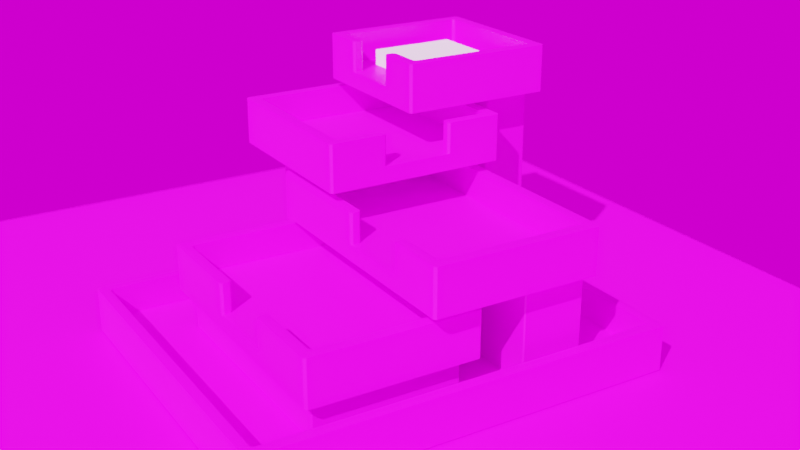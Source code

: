 # Source: 253.blend  (saved by Blender 2.91.10; exported with 4.5.12 LTS)
import bpy
from mathutils import Matrix  # noqa: F401  (used for matrix-valued properties, if any)

bpy.ops.wm.read_factory_settings(use_empty=True)
scene = bpy.context.scene
scene.name = 'Scene'

# ---- collections
col_collection = bpy.data.collections.new('Collection'); scene.collection.children.link(col_collection)

# ---- images (referenced by path relative to the original .blend; pixels are not part of the script)
import os
ASSET_DIR = os.environ.get("B2B_ASSET_DIR", "")  # directory of the original .blend (textures are referenced by path, not embedded)
HERE = os.path.dirname(os.path.abspath(__file__))  # packed textures are extracted next to this script under _unpacked/

def load_image(name, relpath, width, height, colorspace="sRGB"):
    """Load a texture the original file referenced (path relative to the .blend, or extracted next to this script)."""
    p = next((c for c in (os.path.join(HERE, relpath), os.path.join(ASSET_DIR, relpath)) if relpath and os.path.exists(c)), "")
    if p:
        img = bpy.data.images.load(p, check_existing=True)
        img.name = name
    else:  # same state as the original file: an image datablock whose file is absent (Cycles renders it pink)
        img = bpy.data.images.new(name, width, height)
        img.source = "FILE"
        img.filepath = "//" + (relpath or name)
    img.colorspace_settings.name = colorspace
    return img
img_c0oncrete_jpg = load_image('c0oncrete.jpg', 'texture/c0oncrete.jpg', 1024, 1024, 'sRGB')
img_woodplanks028_col_var1_2k_jpg = load_image('WoodPlanks028_COL_VAR1_2K.jpg', 'WoodPlanks028_COL_VAR1_2K.jpg', 1024, 1024, 'sRGB')
img_newport_loft_ref_png = load_image('Newport_Loft_Ref.png', 'background/Newport_Loft_Ref.png', 1024, 1024, 'sRGB')

# ---- materials (node trees are filled in below, after node groups)
mat_material_002 = bpy.data.materials.new('Material.002')
mat_material_001 = bpy.data.materials.new('Material.001')
mat_material_003 = bpy.data.materials.new('Material.003')

# ---- material node trees
mat_material_002.use_nodes = True; mat_material_002.node_tree.nodes.clear()
_N = mat_material_002.node_tree.nodes; _L = mat_material_002.node_tree.links
n0 = _N.new('ShaderNodeOutputMaterial'); n0.name = 'Material Output'; n0.location = (58, 289)
n1 = _N.new('ShaderNodeBsdfPrincipled'); n1.name = 'Principled BSDF'; n1.location = (-232, 289)
n1.distribution = 'GGX'
n1.subsurface_method = 'BURLEY'
n1.inputs[3].default_value = 1.45
n1.inputs[27].default_value = (0.0, 0.0, 0.0, 1.0)
n1.inputs[28].default_value = 1.0
n2 = _N.new('ShaderNodeBump'); n2.name = 'Bump'; n2.location = (-660, 161)
n2.inputs[0].default_value = 0.5
n2.inputs[1].default_value = 1.0
n2.inputs[2].default_value = 1.0
n3 = _N.new('ShaderNodeTexImage'); n3.name = 'Image Texture'; n3.location = (-1038, 227)
n3.image = img_c0oncrete_jpg
_L.new(n1.outputs[0], n0.inputs[0])
_L.new(n3.outputs[0], n1.inputs[0])
_L.new(n2.outputs[0], n1.inputs[5])
_L.new(n3.outputs[0], n2.inputs[3])
n0.is_active_output = True
mat_material_001.use_nodes = True; mat_material_001.node_tree.nodes.clear()
_N = mat_material_001.node_tree.nodes; _L = mat_material_001.node_tree.links
n0 = _N.new('ShaderNodeOutputMaterial'); n0.name = 'Material Output'; n0.location = (-19, 385)
n1 = _N.new('ShaderNodeBump'); n1.name = 'Bump'; n1.location = (-564, 256)
n1.invert = True
n1.inputs[0].default_value = 0.6933
n1.inputs[1].default_value = 1.0
n1.inputs[2].default_value = 1.0
n2 = _N.new('ShaderNodeTexImage'); n2.name = 'Image Texture'; n2.location = (-911, 323)
n2.image = img_woodplanks028_col_var1_2k_jpg
n3 = _N.new('ShaderNodeBsdfPrincipled'); n3.name = 'Principled BSDF'; n3.location = (-309, 385)
n3.distribution = 'GGX'
n3.subsurface_method = 'BURLEY'
n3.inputs[3].default_value = 1.45
n3.inputs[27].default_value = (0.0, 0.0, 0.0, 1.0)
n3.inputs[28].default_value = 1.0
_L.new(n3.outputs[0], n0.inputs[0])
_L.new(n2.outputs[0], n1.inputs[3])
_L.new(n1.outputs[0], n3.inputs[5])
_L.new(n2.outputs[0], n3.inputs[0])
n0.is_active_output = True
mat_material_003.use_nodes = True; mat_material_003.node_tree.nodes.clear()
_N = mat_material_003.node_tree.nodes; _L = mat_material_003.node_tree.links
n0 = _N.new('ShaderNodeOutputMaterial'); n0.name = 'Material Output'; n0.location = (300, 300)
n1 = _N.new('ShaderNodeBsdfGlass'); n1.name = 'Glass BSDF'; n1.location = (10, 300)
n1.distribution = 'BECKMANN'
n1.inputs[2].default_value = 1.33
_L.new(n1.outputs[0], n0.inputs[0])
n0.is_active_output = True

# ---- world
world_world = bpy.data.worlds.new('World'); scene.world = world_world
world_world.use_nodes = True; world_world.node_tree.nodes.clear()
_N = world_world.node_tree.nodes; _L = world_world.node_tree.links
n0 = _N.new('ShaderNodeOutputWorld'); n0.name = 'World Output'; n0.location = (300, 300)
n1 = _N.new('ShaderNodeBackground'); n1.name = 'Background'; n1.location = (10, 300)
n2 = _N.new('ShaderNodeTexEnvironment'); n2.name = 'Environment Texture'; n2.location = (-280, 275)
n2.image = img_newport_loft_ref_png
_L.new(n1.outputs[0], n0.inputs[0])
_L.new(n2.outputs[0], n1.inputs[0])
n0.is_active_output = True
world_world.color = (0.05088, 0.05088, 0.05088)
world_world.use_sun_shadow = False
world_world.sun_shadow_jitter_overblur = 0.0

# ---- cameras
cam_camera_001 = bpy.data.cameras.new('Camera.001')
cam_camera_001.lens = 53.0
cam_camera_001.display_size = 1.241
cam_camera_001.show_limits = True
cam_camera_001.dof.use_dof = True
cam_camera_001.dof.focus_distance = 9.69
cam_camera_001.dof.aperture_fstop = 0.7

# ---- lights
light_sun = bpy.data.lights.new('Sun', 'SUN')
light_sun.transmission_factor = 0.0
light_sun.energy = 7.0
light_sun.shadow_soft_size = 0.1551

# ---- meshes
me_icosphere_001 = bpy.data.meshes.new('Icosphere.001')
me_icosphere_001.from_pydata([(0.0, 0.0, -1.0), (0.7236, -0.5257, -0.4472), (-0.2764, -0.8506, -0.4472), (-0.8944, 0.0, -0.4472), (-0.2764, 0.8506, -0.4472), (0.7236, 0.5257, -0.4472), (0.2764, -0.8506, 0.4472), (-0.7236, -0.5257, 0.4472), (-0.7236, 0.5257, 0.4472), (0.2764, 0.8506, 0.4472), (0.8944, 0.0, 0.4472), (0.0, 0.0, 1.0)], [], [(0, 1, 2), (1, 0, 5), (0, 2, 3), (0, 3, 4), (0, 4, 5), (1, 5, 10), (2, 1, 6), (3, 2, 7), (4, 3, 8), (5, 4, 9), (1, 10, 6), (2, 6, 7), (3, 7, 8), (4, 8, 9), (5, 9, 10), (6, 10, 11), (7, 6, 11), (8, 7, 11), (9, 8, 11), (10, 9, 11)])
_uv = me_icosphere_001.uv_layers.new(name='UVMap')
_uv.uv.foreach_set('vector', [0.8182, 0.0, 0.7273, 0.1575, 0.9091, 0.1575, 0.7273, 0.1575, 0.6364, 0.0, 0.5455, 0.1575, 0.09091, 0.0, 0.0, 0.1575, 0.1818, 0.1575, 0.2727, 0.0, 0.1818, 0.1575, 0.3636, 0.1575, 0.4545, 0.0, 0.3636, 0.1575, 0.5455, 0.1575, 0.7273, 0.1575, 0.5455, 0.1575, 0.6364, 0.3149, 0.9091, 0.1575, 0.7273, 0.1575, 0.8182, 0.3149, 0.1818, 0.1575, 0.0, 0.1575, 0.09091, 0.3149, 0.3636, 0.1575, 0.1818, 0.1575, 0.2727, 0.3149, 0.5455, 0.1575, 0.3636, 0.1575, 0.4545, 0.3149, 0.7273, 0.1575, 0.6364, 0.3149, 0.8182, 0.3149, 0.9091, 0.1575, 0.8182, 0.3149, 1.0, 0.3149, 0.1818, 0.1575, 0.09091, 0.3149, 0.2727, 0.3149, 0.3636, 0.1575, 0.2727, 0.3149, 0.4545, 0.3149, 0.5455, 0.1575, 0.4545, 0.3149, 0.6364, 0.3149, 0.8182, 0.3149, 0.6364, 0.3149, 0.7273, 0.4724, 1.0, 0.3149, 0.8182, 0.3149, 0.9091, 0.4724, 0.2727, 0.3149, 0.09091, 0.3149, 0.1818, 0.4724, 0.4545, 0.3149, 0.2727, 0.3149, 0.3636, 0.4724, 0.6364, 0.3149, 0.4545, 0.3149, 0.5455, 0.4724])
me_icosphere_001.materials.append(mat_material_002)
me_icosphere_001.use_remesh_fix_poles = True
me_icosphere_001.use_remesh_preserve_attributes = False
me_icosphere_001.use_mirror_vertex_groups = False
me_icosphere_001.update()
me_cube_006 = bpy.data.meshes.new('Cube.006')
me_cube_006.from_pydata([(-0.9954, -0.9954, -1.067), (-0.9954, -0.9954, 1.067), (-0.9954, 0.9954, -1.067), (-0.9954, 0.9954, 1.067), (0.9954, -0.9954, -1.067), (0.9954, -0.9954, 1.067), (0.9954, 0.9954, -1.067), (0.9954, 0.9954, 1.067), (0.8532, 0.9954, -1.067), (-0.8532, 0.9954, -1.067), (-0.8532, 0.9954, 1.067), (0.8532, 0.9954, 1.067), (-0.8532, -0.9954, -1.067), (0.8532, -0.9954, -1.067), (0.8532, -0.9954, 1.067), (-0.8532, -0.9954, 1.067), (-0.9954, 0.8532, -1.067), (-0.9954, -0.8532, -1.067), (-0.9954, -0.8532, 1.067), (-0.9954, 0.8532, 1.067), (0.9954, -0.8532, -1.067), (0.9954, 0.8532, -1.067), (0.9954, 0.8532, 1.067), (0.9954, -0.8532, 1.067), (0.8532, 0.8532, 1.067), (0.8532, -0.8532, 1.067), (-0.8532, 0.8532, 1.067), (-0.8532, -0.8532, 1.067), (-0.8532, 0.8532, -1.067), (-0.8532, -0.8532, -1.067), (0.8532, 0.8532, -1.067), (0.8532, -0.8532, -1.067), (0.385, 0.9954, -1.067), (-0.385, 0.9954, -1.067), (-0.385, 0.9954, 1.067), (0.385, 0.9954, 1.067), (-0.385, -0.9954, -1.067), (0.385, -0.9954, -1.067), (0.385, -0.9954, 1.067), (-0.385, -0.9954, 1.067), (0.385, 0.8532, -1.067), (-0.385, 0.8532, -1.067), (0.385, -0.8532, -1.067), (-0.385, -0.8532, -1.067), (-0.385, 0.8532, 1.067), (0.385, 0.8532, 1.067), (-0.385, -0.8532, 1.067), (0.385, -0.8532, 1.067), (-0.9954, 0.8532, 5.067), (-0.9954, 0.9954, 5.067), (0.8532, 0.9954, 5.067), (0.9954, 0.9954, 5.067), (0.9954, -0.8532, 5.067), (0.9954, -0.9954, 5.067), (-0.8532, -0.9954, 5.067), (-0.9954, -0.9954, 5.067), (-0.8532, 0.9954, 5.067), (0.385, 0.9954, 5.067), (0.8532, -0.9954, 5.067), (-0.385, -0.9954, 5.067), (0.8532, -0.8532, 5.067), (-0.8532, -0.8532, 5.067), (-0.9954, -0.8532, 5.067), (0.9954, 0.8532, 5.067), (0.8532, 0.8532, 5.067), (-0.8532, 0.8532, 5.067), (0.385, 0.8532, 5.067), (0.385, -0.8532, 5.067), (-0.385, 0.9954, 5.067), (0.385, -0.9954, 5.067), (-0.385, 0.8532, 5.067), (-0.385, -0.8532, 5.067)], [], [(16, 19, 3, 2), (8, 11, 7, 6), (20, 23, 5, 4), (12, 15, 1, 0), (31, 20, 4, 13), (27, 26, 65, 61), (19, 18, 62, 48), (47, 38, 69, 67), (17, 29, 12, 0), (42, 31, 13, 37), (4, 5, 14, 13), (36, 39, 15, 12), (2, 3, 10, 9), (32, 35, 11, 8), (32, 8, 30, 40), (40, 30, 31, 42), (2, 9, 28, 16), (16, 28, 29, 17), (5, 23, 52, 53), (44, 26, 27, 46), (18, 1, 55, 62), (11, 35, 57, 50), (24, 25, 60, 64), (46, 27, 61, 71), (8, 6, 21, 30), (30, 21, 20, 31), (6, 7, 22, 21), (21, 22, 23, 20), (0, 1, 18, 17), (17, 18, 19, 16), (24, 45, 47, 25), (45, 44, 46, 47), (38, 14, 58, 69), (10, 3, 49, 56), (28, 41, 43, 29), (41, 40, 42, 43), (9, 33, 41, 28), (33, 32, 40, 41), (9, 10, 34, 33), (33, 34, 35, 32), (13, 14, 38, 37), (37, 38, 39, 36), (29, 43, 36, 12), (43, 42, 37, 36), (44, 45, 66, 70), (47, 46, 39, 38), (61, 62, 55, 54), (52, 60, 58, 53), (71, 61, 54, 59), (68, 56, 65, 70), (51, 50, 64, 63), (63, 64, 60, 52), (56, 49, 48, 65), (65, 48, 62, 61), (50, 57, 66, 64), (57, 68, 70, 66), (60, 67, 69, 58), (3, 19, 48, 49), (39, 46, 71, 59), (34, 10, 56, 68), (14, 5, 53, 58), (45, 24, 64, 66), (1, 15, 54, 55), (35, 34, 68, 57), (15, 39, 59, 54), (22, 7, 51, 63), (25, 47, 67, 60), (7, 11, 50, 51), (26, 44, 70, 65), (23, 22, 63, 52)])
_uv = me_cube_006.uv_layers.new(name='UVMap')
_uv.uv.foreach_set('vector', [0.4068, 2.353e-08, 0.4068, 0.2105, 0.3927, 0.2105, 0.3927, 2.353e-08, 0.1823, 0.6053, 0.1823, 0.3947, 0.1964, 0.3947, 0.1964, 0.6053, 0.6032, 1.176e-08, 0.6032, 0.2105, 0.5891, 0.2105, 0.5891, 1.176e-08, 0.3787, 0.6053, 0.3787, 0.3947, 0.3927, 0.3947, 0.3927, 0.6053, 0.1823, 0.7877, 0.1823, 0.8017, 0.1683, 0.8017, 0.1683, 0.7877, 5.879e-09, 0.6053, 0.1683, 0.6053, 0.1683, 1.0, 0.0, 1.0, 0.4068, 0.2105, 0.5751, 0.2105, 0.5751, 0.6053, 0.4068, 0.6053, 0.9538, 0.3947, 0.9678, 0.3947, 0.9678, 0.7895, 0.9538, 0.7895, 0.1823, 0.6053, 0.1823, 0.6193, 0.1683, 0.6193, 0.1683, 0.6053, 0.1823, 0.7415, 0.1823, 0.7877, 0.1683, 0.7877, 0.1683, 0.7415, 0.1964, 0.6053, 0.1964, 0.3947, 0.2104, 0.3947, 0.2104, 0.6053, 0.3325, 0.6053, 0.3325, 0.3947, 0.3787, 0.3947, 0.3787, 0.6053, 1.411e-07, 0.6053, 9.407e-08, 0.3947, 0.01403, 0.3947, 0.01403, 0.6053, 0.1362, 0.6053, 0.1362, 0.3947, 0.1823, 0.3947, 0.1823, 0.6053, 0.3647, 0.7415, 0.3647, 0.7877, 0.3507, 0.7877, 0.3507, 0.7415, 0.3507, 0.7415, 0.3507, 0.7877, 0.1823, 0.7877, 0.1823, 0.7415, 0.3647, 0.6053, 0.3647, 0.6193, 0.3507, 0.6193, 0.3507, 0.6053, 0.3507, 0.6053, 0.3507, 0.6193, 0.1823, 0.6193, 0.1823, 0.6053, 0.5891, 0.2105, 0.6032, 0.2105, 0.6032, 0.6053, 0.5891, 0.6053, 0.02037, 0.3078, 0.02037, 0.04333, 0.9849, 0.04333, 0.9849, 0.3078, 0.5751, 0.2105, 0.5891, 0.2105, 0.5891, 0.6053, 0.5751, 0.6053, 0.1823, 0.3947, 0.1362, 0.3947, 0.1362, 0.0, 0.1823, 0.0, 0.9538, 0.3947, 0.7855, 0.3947, 0.7855, 0.0, 0.9538, 0.0, 0.7294, 0.6053, 0.7756, 0.6053, 0.7756, 1.0, 0.7294, 1.0, 0.3647, 0.7877, 0.3647, 0.8017, 0.3507, 0.8017, 0.3507, 0.7877, 0.3507, 0.7877, 0.3507, 0.8017, 0.1823, 0.8017, 0.1823, 0.7877, 0.7855, 0.0, 0.7855, 0.2105, 0.7715, 0.2105, 0.7715, 0.0, 0.7715, 0.0, 0.7715, 0.2105, 0.6032, 0.2105, 0.6032, 1.176e-08, 0.5891, 0.0, 0.5891, 0.2105, 0.5751, 0.2105, 0.5751, 0.0, 0.5751, 0.0, 0.5751, 0.2105, 0.4068, 0.2105, 0.4068, 2.353e-08, 0.02037, 1.007, 0.02037, 0.7429, 0.9849, 0.7429, 0.9849, 1.007, 0.02037, 0.7429, 0.02037, 0.3078, 0.9849, 0.3078, 0.9849, 0.7429, 0.2566, 0.3947, 0.2104, 0.3947, 0.2104, 0.0, 0.2566, 0.0, 0.01403, 0.3947, 9.407e-08, 0.3947, 0.0, 0.0, 0.01403, 0.0, 0.3507, 0.6193, 0.3507, 0.6655, 0.1823, 0.6655, 0.1823, 0.6193, 0.3507, 0.6655, 0.3507, 0.7415, 0.1823, 0.7415, 0.1823, 0.6655, 0.3647, 0.6193, 0.3647, 0.6655, 0.3507, 0.6655, 0.3507, 0.6193, 0.3647, 0.6655, 0.3647, 0.7415, 0.3507, 0.7415, 0.3507, 0.6655, 0.01403, 0.6053, 0.01403, 0.3947, 0.06021, 0.3947, 0.06021, 0.6053, 0.06021, 0.6053, 0.06021, 0.3947, 0.1362, 0.3947, 0.1362, 0.6053, 0.2104, 0.6053, 0.2104, 0.3947, 0.2566, 0.3947, 0.2566, 0.6053, 0.2566, 0.6053, 0.2566, 0.3947, 0.3325, 0.3947, 0.3325, 0.6053, 0.1823, 0.6193, 0.1823, 0.6655, 0.1683, 0.6655, 0.1683, 0.6193, 0.1823, 0.6655, 0.1823, 0.7415, 0.1683, 0.7415, 0.1683, 0.6655, 0.9076, 0.7895, 0.8317, 0.7895, 0.8317, 0.3947, 0.9076, 0.3947, 0.5751, 0.7737, 0.5751, 0.8496, 0.5611, 0.8496, 0.5611, 0.7737, 0.547, 0.6193, 0.547, 0.6053, 0.5611, 0.6053, 0.5611, 0.6193, 0.547, 0.8017, 0.547, 0.7877, 0.5611, 0.7877, 0.5611, 0.8017, 0.547, 0.6655, 0.547, 0.6193, 0.5611, 0.6193, 0.5611, 0.6655, 0.3647, 0.6655, 0.3647, 0.6193, 0.3787, 0.6193, 0.3787, 0.6655, 0.3647, 0.8017, 0.3647, 0.7877, 0.3787, 0.7877, 0.3787, 0.8017, 0.3787, 0.8017, 0.3787, 0.7877, 0.547, 0.7877, 0.547, 0.8017, 0.3647, 0.6193, 0.3647, 0.6053, 0.3787, 0.6053, 0.3787, 0.6193, 0.3787, 0.6193, 0.3787, 0.6053, 0.547, 0.6053, 0.547, 0.6193, 0.3647, 0.7877, 0.3647, 0.7415, 0.3787, 0.7415, 0.3787, 0.7877, 0.3647, 0.7415, 0.3647, 0.6655, 0.3787, 0.6655, 0.3787, 0.7415, 0.547, 0.7877, 0.547, 0.7415, 0.5611, 0.7415, 0.5611, 0.7877, 0.3927, 0.2105, 0.4068, 0.2105, 0.4068, 0.6053, 0.3927, 0.6053, 0.9678, 0.3947, 0.9819, 0.3947, 0.9819, 0.7895, 0.9678, 0.7895, 0.06021, 0.3947, 0.01403, 0.3947, 0.01403, 0.0, 0.06021, 0.0, 0.2104, 0.3947, 0.1964, 0.3947, 0.1964, 0.0, 0.2104, 0.0, 0.8317, 0.7895, 0.7855, 0.7895, 0.7855, 0.3947, 0.8317, 0.3947, 0.3927, 0.3947, 0.3787, 0.3947, 0.3787, 0.0, 0.3927, 0.0, 0.1362, 0.3947, 0.06021, 0.3947, 0.06021, 0.0, 0.1362, 0.0, 0.3787, 0.3947, 0.3325, 0.3947, 0.3325, 0.0, 0.3787, 0.0, 0.7715, 0.2105, 0.7855, 0.2105, 0.7855, 0.6053, 0.7715, 0.6053, 1.0, 0.3947, 0.9538, 0.3947, 0.9538, 0.0, 1.0, 0.0, 0.1964, 0.3947, 0.1823, 0.3947, 0.1823, 0.0, 0.1964, 0.0, 0.9538, 0.7895, 0.9076, 0.7895, 0.9076, 0.3947, 0.9538, 0.3947, 0.6032, 0.2105, 0.7715, 0.2105, 0.7715, 0.6053, 0.6032, 0.6053])
me_cube_006.materials.append(mat_material_002)
me_cube_006.use_remesh_fix_poles = True
me_cube_006.use_remesh_preserve_attributes = False
me_cube_006.use_mirror_vertex_groups = False
me_cube_006.update()
me_cube_007 = bpy.data.meshes.new('Cube.007')
me_cube_007.from_pydata([(-1.665, -2.127, -1.0), (-1.665, -2.127, 1.0), (-1.665, 3.398, -1.0), (-1.665, 3.398, 1.0), (2.96, -2.127, -1.0), (2.96, -2.127, 1.0), (2.96, 3.398, -1.0), (2.96, 3.398, 1.0), (2.806, 3.398, -1.0), (-1.526, 3.398, -1.0), (-1.526, 3.398, 1.0), (2.806, 3.398, 1.0), (-1.526, -2.127, -1.0), (2.806, -2.127, -1.0), (2.806, -2.127, 1.0), (-1.526, -2.127, 1.0), (-1.665, 3.26, -1.0), (-1.665, -1.996, -1.0), (-1.665, -1.996, 1.0), (-1.665, 3.26, 1.0), (2.96, -1.996, -1.0), (2.96, 3.26, -1.0), (2.96, 3.26, 1.0), (2.96, -1.996, 1.0), (2.806, 3.26, 1.0), (2.806, -1.996, 1.0), (-1.526, 3.26, 1.0), (-1.526, -1.996, 1.0), (-1.526, 3.26, -1.0), (-1.526, -1.996, -1.0), (2.806, 3.26, -1.0), (2.806, -1.996, -1.0), (-1.665, 3.26, 5.0), (-1.665, 3.398, 5.0), (2.806, 3.398, 5.0), (2.96, 3.398, 5.0), (2.96, -1.996, 5.0), (2.96, -2.127, 5.0), (-1.526, -2.127, 5.0), (-1.665, -2.127, 5.0), (-1.526, 3.398, 5.0), (2.806, -2.127, 5.0), (2.806, -1.996, 5.0), (-1.526, -1.996, 5.0), (-1.665, -1.996, 5.0), (2.96, 3.26, 5.0), (2.806, 3.26, 5.0), (-1.526, 3.26, 5.0)], [], [(16, 19, 3, 2), (8, 11, 7, 6), (20, 23, 5, 4), (12, 15, 1, 0), (31, 20, 4, 13), (19, 18, 44, 32), (5, 23, 36, 37), (18, 1, 39, 44), (17, 29, 12, 0), (29, 31, 13, 12), (4, 5, 14, 13), (13, 14, 15, 12), (2, 3, 10, 9), (9, 10, 11, 8), (9, 8, 30, 28), (28, 30, 31, 29), (2, 9, 28, 16), (16, 28, 29, 17), (11, 10, 40, 34), (24, 26, 27, 25), (24, 25, 42, 46), (10, 3, 33, 40), (23, 22, 45, 36), (7, 11, 34, 35), (8, 6, 21, 30), (30, 21, 20, 31), (6, 7, 22, 21), (21, 22, 23, 20), (0, 1, 18, 17), (17, 18, 19, 16), (43, 44, 39, 38), (36, 42, 41, 37), (42, 43, 38, 41), (34, 40, 47, 46), (35, 34, 46, 45), (45, 46, 42, 36), (40, 33, 32, 47), (47, 32, 44, 43), (27, 26, 47, 43), (3, 19, 32, 33), (14, 5, 37, 41), (26, 24, 46, 47), (1, 15, 38, 39), (15, 14, 41, 38), (22, 7, 35, 45), (25, 27, 43, 42)])
_uv = me_cube_007.uv_layers.new(name='UVMap')
_uv.uv.foreach_set('vector', [0.6105, 0.3477, 0.6105, 0.2318, 0.6182, 0.2318, 0.6182, 0.3477, 0.2501, 0.6954, 0.2501, 0.5795, 0.2587, 0.5795, 0.2587, 0.6954, 0.3018, 0.3477, 0.3018, 0.2318, 0.3091, 0.2318, 0.3091, 0.3477, 0.5097, 0.6954, 0.5097, 0.5795, 0.5175, 0.5795, 0.5175, 0.6954, 0.8683, 0.3125, 0.8769, 0.3125, 0.8769, 0.3202, 0.8683, 0.3202, 0.6105, 0.2318, 0.3165, 0.2318, 0.3165, 5.527e-08, 0.6105, 0.0, 0.3091, 0.2318, 0.3018, 0.2318, 0.3018, 0.0, 0.3091, 0.0, 0.3165, 0.2318, 0.3091, 0.2318, 0.3091, 5.527e-08, 0.3165, 5.527e-08, 0.6182, 0.3125, 0.626, 0.3125, 0.626, 0.3202, 0.6182, 0.3202, 0.626, 0.3125, 0.8683, 0.3125, 0.8683, 0.3202, 0.626, 0.3202, 0.2587, 0.6954, 0.2587, 0.5795, 0.2673, 0.5795, 0.2673, 0.6954, 0.2673, 0.6954, 0.2673, 0.5795, 0.5097, 0.5795, 0.5097, 0.6954, 8.004e-08, 0.6954, 4.669e-08, 0.5795, 0.007761, 0.5795, 0.007761, 0.6954, 0.007761, 0.6954, 0.007761, 0.5795, 0.2501, 0.5795, 0.2501, 0.6954, 0.626, 5.527e-08, 0.8683, 0.0, 0.8683, 0.007944, 0.626, 0.007944, 0.626, 0.007944, 0.8683, 0.007944, 0.8683, 0.3125, 0.626, 0.3125, 0.6182, 8.29e-08, 0.626, 5.527e-08, 0.626, 0.007944, 0.6182, 0.007944, 0.6182, 0.007944, 0.626, 0.007944, 0.626, 0.3125, 0.6182, 0.3125, 0.2501, 0.5795, 0.007761, 0.5795, 0.007761, 0.3477, 0.2501, 0.3477, 1.025, 0.2428, 1.025, 1.003, 0.06912, 1.003, 0.06912, 0.2428, 0.5175, 0.6954, 0.5175, 1.0, 0.2937, 1.0, 0.2937, 0.6954, 0.007761, 0.5795, 4.669e-08, 0.5795, 0.0, 0.3477, 0.007761, 0.3477, 0.3018, 0.2318, 0.007669, 0.2318, 0.007669, 1.658e-07, 0.3018, 0.0, 0.2587, 0.5795, 0.2501, 0.5795, 0.2501, 0.3477, 0.2587, 0.3477, 0.8683, 0.0, 0.8769, 0.0, 0.8769, 0.007944, 0.8683, 0.007944, 0.8683, 0.007944, 0.8769, 0.007944, 0.8769, 0.3125, 0.8683, 0.3125, 1.201e-07, 0.3477, 8.004e-08, 0.2318, 0.007669, 0.2318, 0.007669, 0.3477, 0.007669, 0.3477, 0.007669, 0.2318, 0.3018, 0.2318, 0.3018, 0.3477, 0.3091, 0.3477, 0.3091, 0.2318, 0.3165, 0.2318, 0.3165, 0.3477, 0.3165, 0.3477, 0.3165, 0.2318, 0.6105, 0.2318, 0.6105, 0.3477, 0.5252, 0.3553, 0.5175, 0.3553, 0.5175, 0.3477, 0.5252, 0.3477, 0.7762, 0.3553, 0.7676, 0.3553, 0.7676, 0.3477, 0.7762, 0.3477, 0.7676, 0.3553, 0.5252, 0.3553, 0.5252, 0.3477, 0.7676, 0.3477, 0.7676, 0.6679, 0.5252, 0.6679, 0.5252, 0.6599, 0.7676, 0.6599, 0.7762, 0.6679, 0.7676, 0.6679, 0.7676, 0.6599, 0.7762, 0.6599, 0.7762, 0.6599, 0.7676, 0.6599, 0.7676, 0.3553, 0.7762, 0.3553, 0.5252, 0.6679, 0.5175, 0.6679, 0.5175, 0.6599, 0.5252, 0.6599, 0.5252, 0.6599, 0.5175, 0.6599, 0.5175, 0.3553, 0.5252, 0.3553, 0.2238, 0.6954, 0.2238, 1.0, 1.067e-07, 1.0, 0.0, 0.6954, 0.6182, 0.2318, 0.6105, 0.2318, 0.6105, 0.0, 0.6182, 0.0, 0.2673, 0.5795, 0.2587, 0.5795, 0.2587, 0.3477, 0.2673, 0.3477, 0.7762, 0.5987, 0.7762, 0.3477, 1.0, 0.3477, 1.0, 0.5987, 0.5175, 0.5795, 0.5097, 0.5795, 0.5097, 0.3477, 0.5175, 0.3477, 0.5097, 0.5795, 0.2673, 0.5795, 0.2673, 0.3477, 0.5097, 0.3477, 0.007669, 0.2318, 8.004e-08, 0.2318, 0.0, 1.658e-07, 0.007669, 1.658e-07, 0.9836, 0.6679, 0.9836, 0.9189, 0.7598, 0.9189, 0.7598, 0.6679])
me_cube_007.materials.append(mat_material_002)
me_cube_007.use_remesh_fix_poles = True
me_cube_007.use_remesh_preserve_attributes = False
me_cube_007.use_mirror_vertex_groups = False
me_cube_007.update()
me_cube_008 = bpy.data.meshes.new('Cube.008')
me_cube_008.from_pydata([(-1.195, -1.175, -1.067), (-1.195, -1.175, 1.067), (-1.195, 1.145, -1.067), (-1.195, 1.145, 1.067), (1.195, -1.175, -1.067), (1.195, -1.175, 1.067), (1.195, 1.145, -1.067), (1.195, 1.145, 1.067), (1.053, 1.145, -1.067), (-1.053, 1.145, -1.067), (-1.053, 1.145, 1.067), (1.053, 1.145, 1.067), (-1.053, -1.175, -1.067), (1.053, -1.175, -1.067), (1.053, -1.175, 1.067), (-1.053, -1.175, 1.067), (-1.195, 1.003, -1.067), (-1.195, -1.033, -1.067), (-1.195, -1.033, 1.067), (-1.195, 1.003, 1.067), (1.195, -1.033, -1.067), (1.195, 1.003, -1.067), (1.195, 1.003, 1.067), (1.195, -1.033, 1.067), (1.053, 1.003, 1.067), (1.053, -1.033, 1.067), (-1.053, 1.003, 1.067), (-1.053, -1.033, 1.067), (-1.053, 1.003, -1.067), (-1.053, -1.033, -1.067), (1.053, 1.003, -1.067), (1.053, -1.033, -1.067), (0.435, 1.145, -1.067), (-0.435, 1.145, -1.067), (-0.435, 1.145, 1.067), (0.435, 1.145, 1.067), (-0.435, -1.175, -1.067), (0.435, -1.175, -1.067), (0.435, -1.175, 1.067), (-0.435, -1.175, 1.067), (0.435, 1.003, -1.067), (-0.435, 1.003, -1.067), (0.435, -1.033, -1.067), (-0.435, -1.033, -1.067), (-0.435, 1.003, 1.067), (0.435, 1.003, 1.067), (-0.435, -1.033, 1.067), (0.435, -1.033, 1.067), (-1.195, 1.003, 5.067), (-1.195, 1.145, 5.067), (1.053, 1.145, 5.067), (1.195, 1.145, 5.067), (1.195, -1.033, 5.067), (1.195, -1.175, 5.067), (-1.053, -1.175, 5.067), (-1.195, -1.175, 5.067), (-1.053, 1.145, 5.067), (0.435, 1.145, 5.067), (1.053, -1.175, 5.067), (-0.435, -1.175, 5.067), (1.053, -1.033, 5.067), (-1.053, -1.033, 5.067), (-1.195, -1.033, 5.067), (1.195, 1.003, 5.067), (1.053, 1.003, 5.067), (-1.053, 1.003, 5.067), (0.435, 1.003, 5.067), (0.435, -1.033, 5.067), (-0.435, 1.145, 5.067), (0.435, -1.175, 5.067), (-0.435, 1.003, 5.067), (-0.435, -1.033, 5.067)], [], [(16, 19, 3, 2), (8, 11, 7, 6), (20, 23, 5, 4), (12, 15, 1, 0), (31, 20, 4, 13), (27, 26, 65, 61), (19, 18, 62, 48), (47, 38, 69, 67), (17, 29, 12, 0), (42, 31, 13, 37), (4, 5, 14, 13), (36, 39, 15, 12), (2, 3, 10, 9), (32, 35, 11, 8), (32, 8, 30, 40), (40, 30, 31, 42), (2, 9, 28, 16), (16, 28, 29, 17), (5, 23, 52, 53), (44, 26, 27, 46), (18, 1, 55, 62), (11, 35, 57, 50), (24, 25, 60, 64), (46, 27, 61, 71), (8, 6, 21, 30), (30, 21, 20, 31), (6, 7, 22, 21), (21, 22, 23, 20), (0, 1, 18, 17), (17, 18, 19, 16), (24, 45, 47, 25), (45, 44, 46, 47), (38, 14, 58, 69), (10, 3, 49, 56), (28, 41, 43, 29), (41, 40, 42, 43), (9, 33, 41, 28), (33, 32, 40, 41), (9, 10, 34, 33), (33, 34, 35, 32), (13, 14, 38, 37), (37, 38, 39, 36), (29, 43, 36, 12), (43, 42, 37, 36), (44, 45, 66, 70), (47, 46, 39, 38), (61, 62, 55, 54), (52, 60, 58, 53), (71, 61, 54, 59), (68, 56, 65, 70), (51, 50, 64, 63), (63, 64, 60, 52), (56, 49, 48, 65), (65, 48, 62, 61), (50, 57, 66, 64), (57, 68, 70, 66), (60, 67, 69, 58), (3, 19, 48, 49), (39, 46, 71, 59), (34, 10, 56, 68), (14, 5, 53, 58), (45, 24, 64, 66), (1, 15, 54, 55), (35, 34, 68, 57), (15, 39, 59, 54), (22, 7, 51, 63), (25, 47, 67, 60), (7, 11, 50, 51), (26, 44, 70, 65), (23, 22, 63, 52)])
_uv = me_cube_008.uv_layers.new(name='UVMap')
_uv.uv.foreach_set('vector', [0.6483, 2.184e-08, 0.6483, 0.1954, 0.6356, 0.1954, 0.6356, 2.184e-08, 0.01272, 3.277e-08, 0.01272, 0.1954, 2.133e-08, 0.1954, 0.0, 3.277e-08, 0.4406, 0.0, 0.4406, 0.1954, 0.4279, 0.1954, 0.4279, 0.0, 0.4152, 0.5619, 0.4152, 0.3665, 0.4279, 0.3665, 0.4279, 0.5619, 0.4406, 0.7679, 0.4406, 0.781, 0.4279, 0.781, 0.4279, 0.7679, 0.3707, 0.9284, 0.1885, 0.9284, 0.1885, 0.5619, 0.3707, 0.5619, 0.6483, 0.1954, 0.8305, 0.1954, 0.8305, 0.5619, 0.6483, 0.5619, 0.8985, 0.0, 0.9113, 0.0, 0.9113, 0.3665, 0.8985, 0.3665, 0.4406, 0.5619, 0.4406, 0.5749, 0.4279, 0.5749, 0.4279, 0.5619, 0.4406, 0.7113, 0.4406, 0.7679, 0.4279, 0.7679, 0.4279, 0.7113, 0.2139, 0.5619, 0.2139, 0.3665, 0.2267, 0.3665, 0.2267, 0.5619, 0.3598, 0.5619, 0.3598, 0.3665, 0.4152, 0.3665, 0.4152, 0.5619, 0.2139, 0.0, 0.2139, 0.1954, 0.2012, 0.1954, 0.2012, 0.0, 0.06804, 2.184e-08, 0.06804, 0.1954, 0.01272, 0.1954, 0.01272, 3.277e-08, 0.6356, 0.7113, 0.6356, 0.7679, 0.6228, 0.7679, 0.6228, 0.7113, 0.6228, 0.7113, 0.6228, 0.7679, 0.4406, 0.7679, 0.4406, 0.7113, 0.6356, 0.5619, 0.6356, 0.5749, 0.6228, 0.5749, 0.6228, 0.5619, 0.6228, 0.5619, 0.6228, 0.5749, 0.4406, 0.5749, 0.4406, 0.5619, 0.4279, 0.1954, 0.4406, 0.1954, 0.4406, 0.5619, 0.4279, 0.5619, 0.2389, 1.049, -0.04161, 1.049, -0.04161, 0.1467, 0.2389, 0.1467, 0.8305, 0.1954, 0.8432, 0.1954, 0.8432, 0.5619, 0.8305, 0.5619, 0.01272, 0.1954, 0.06804, 0.1954, 0.06804, 0.5619, 0.01272, 0.5619, 0.8178, 0.9284, 0.6356, 0.9284, 0.6356, 0.5619, 0.8178, 0.5619, 0.426, 0.9284, 0.3707, 0.9284, 0.3707, 0.5619, 0.426, 0.5619, 0.6356, 0.7679, 0.6356, 0.781, 0.6228, 0.781, 0.6228, 0.7679, 0.6228, 0.7679, 0.6228, 0.781, 0.4406, 0.781, 0.4406, 0.7679, 0.6356, 1.092e-08, 0.6356, 0.1954, 0.6228, 0.1954, 0.6228, 1.092e-08, 0.6228, 1.092e-08, 0.6228, 0.1954, 0.4406, 0.1954, 0.4406, 0.0, 0.8432, 0.0, 0.8432, 0.1954, 0.8305, 0.1954, 0.8305, 0.0, 0.8305, 0.0, 0.8305, 0.1954, 0.6483, 0.1954, 0.6483, 2.184e-08, 0.9141, 1.049, 0.6336, 1.049, 0.6336, 0.1467, 0.9141, 0.1467, 0.6336, 1.049, 0.2389, 1.049, 0.2389, 0.1467, 0.6336, 0.1467, 0.282, 0.3665, 0.2267, 0.3665, 0.2267, 0.0, 0.282, 0.0, 0.2012, 0.1954, 0.2139, 0.1954, 0.2139, 0.5619, 0.2012, 0.5619, 0.6228, 0.5749, 0.6228, 0.6316, 0.4406, 0.6316, 0.4406, 0.5749, 0.6228, 0.6316, 0.6228, 0.7113, 0.4406, 0.7113, 0.4406, 0.6316, 0.6356, 0.5749, 0.6356, 0.6316, 0.6228, 0.6316, 0.6228, 0.5749, 0.6356, 0.6316, 0.6356, 0.7113, 0.6228, 0.7113, 0.6228, 0.6316, 0.2012, 0.0, 0.2012, 0.1954, 0.1459, 0.1954, 0.1459, 2.184e-08, 0.1459, 2.184e-08, 0.1459, 0.1954, 0.06804, 0.1954, 0.06804, 2.184e-08, 0.2267, 0.5619, 0.2267, 0.3665, 0.282, 0.3665, 0.282, 0.5619, 0.282, 0.5619, 0.282, 0.3665, 0.3598, 0.3665, 0.3598, 0.5619, 0.4406, 0.5749, 0.4406, 0.6316, 0.4279, 0.6316, 0.4279, 0.5749, 0.4406, 0.6316, 0.4406, 0.7113, 0.4279, 0.7113, 0.4279, 0.6316, 0.1332, 0.9284, 0.05532, 0.9284, 0.05532, 0.5619, 0.1332, 0.5619, 0.8305, 0.7549, 0.8305, 0.8346, 0.8178, 0.8346, 0.8178, 0.7549, 0.6228, 0.794, 0.6228, 0.781, 0.6356, 0.781, 0.6356, 0.794, 0.6228, 1.0, 0.6228, 0.987, 0.6356, 0.987, 0.6356, 1.0, 0.6228, 0.8506, 0.6228, 0.794, 0.6356, 0.794, 0.6356, 0.8506, 0.4279, 0.8506, 0.4279, 0.794, 0.4406, 0.794, 0.4406, 0.8506, 0.4279, 1.0, 0.4279, 0.987, 0.4406, 0.987, 0.4406, 1.0, 0.4406, 1.0, 0.4406, 0.987, 0.6228, 0.987, 0.6228, 1.0, 0.4279, 0.794, 0.4279, 0.781, 0.4406, 0.781, 0.4406, 0.794, 0.4406, 0.794, 0.4406, 0.781, 0.6228, 0.781, 0.6228, 0.794, 0.4279, 0.987, 0.4279, 0.9303, 0.4406, 0.9303, 0.4406, 0.987, 0.4279, 0.9303, 0.4279, 0.8506, 0.4406, 0.8506, 0.4406, 0.9303, 0.6228, 0.987, 0.6228, 0.9303, 0.6356, 0.9303, 0.6356, 0.987, 0.6356, 0.1954, 0.6483, 0.1954, 0.6483, 0.5619, 0.6356, 0.5619, 0.9113, 1.092e-08, 0.924, 0.0, 0.924, 0.3665, 0.9113, 0.3665, 0.1459, 0.1954, 0.2012, 0.1954, 0.2012, 0.5619, 0.1459, 0.5619, 0.2267, 0.3665, 0.2139, 0.3665, 0.2139, 0.0, 0.2267, 0.0, 0.05532, 0.9284, 3.2e-08, 0.9284, 0.0, 0.5619, 0.05532, 0.5619, 0.4279, 0.3665, 0.4152, 0.3665, 0.4152, 0.0, 0.4279, 0.0, 0.06804, 0.1954, 0.1459, 0.1954, 0.1459, 0.5619, 0.06804, 0.5619, 0.4152, 0.3665, 0.3598, 0.3665, 0.3598, 0.0, 0.4152, 0.0, 0.6228, 0.1954, 0.6356, 0.1954, 0.6356, 0.5619, 0.6228, 0.5619, 0.8432, 1.092e-08, 0.8985, 0.0, 0.8985, 0.3665, 0.8432, 0.3665, 2.133e-08, 0.1954, 0.01272, 0.1954, 0.01272, 0.5619, 6.4e-08, 0.5619, 0.1885, 0.9284, 0.1332, 0.9284, 0.1332, 0.5619, 0.1885, 0.5619, 0.4406, 0.1954, 0.6228, 0.1954, 0.6228, 0.5619, 0.4406, 0.5619])
me_cube_008.materials.append(mat_material_002)
me_cube_008.use_remesh_fix_poles = True
me_cube_008.use_remesh_preserve_attributes = False
me_cube_008.use_mirror_vertex_groups = False
me_cube_008.update()
me_cube_009 = bpy.data.meshes.new('Cube.009')
me_cube_009.from_pydata([(-0.1897, -1.125, -1.067), (-0.1897, -1.125, 1.067), (-0.1897, 1.095, -1.067), (-0.1897, 1.095, 1.067), (2.998, -1.125, -1.067), (2.998, -1.125, 1.067), (2.998, 1.095, -1.067), (2.998, 1.095, 1.067), (2.856, 1.095, -1.067), (-0.04748, 1.095, -1.067), (-0.04748, 1.095, 1.067), (2.856, 1.095, 1.067), (-0.04748, -1.125, -1.067), (2.856, -1.125, -1.067), (2.856, -1.125, 1.067), (-0.04748, -1.125, 1.067), (-0.1897, 0.9532, -1.067), (-0.1897, -0.9832, -1.067), (-0.1897, -0.9832, 1.067), (-0.1897, 0.9532, 1.067), (2.998, -0.9832, -1.067), (2.998, 0.9532, -1.067), (2.998, 0.9532, 1.067), (2.998, -0.9832, 1.067), (2.856, 0.9532, 1.067), (2.856, -0.9832, 1.067), (-0.04748, 0.9532, 1.067), (-0.04748, -0.9832, 1.067), (-0.04748, 0.9532, -1.067), (-0.04748, -0.9832, -1.067), (2.856, 0.9532, -1.067), (2.856, -0.9832, -1.067), (2.238, 1.095, -1.067), (1.368, 1.095, -1.067), (1.368, 1.095, 1.067), (2.238, 1.095, 1.067), (1.368, -1.125, -1.067), (2.238, -1.125, -1.067), (2.238, -1.125, 1.067), (1.368, -1.125, 1.067), (2.238, 0.9532, -1.067), (1.368, 0.9532, -1.067), (2.238, -0.9832, -1.067), (1.368, -0.9832, -1.067), (1.368, 0.9532, 1.067), (2.238, 0.9532, 1.067), (1.368, -0.9832, 1.067), (2.238, -0.9832, 1.067), (-0.1897, 0.9532, 5.067), (-0.1897, 1.095, 5.067), (2.856, 1.095, 5.067), (2.998, 1.095, 5.067), (2.998, -0.9832, 5.067), (2.998, -1.125, 5.067), (-0.04748, -1.125, 5.067), (-0.1897, -1.125, 5.067), (-0.04748, 1.095, 5.067), (2.238, 1.095, 5.067), (2.856, -1.125, 5.067), (1.368, -1.125, 5.067), (2.856, -0.9832, 5.067), (-0.04748, -0.9832, 5.067), (-0.1897, -0.9832, 5.067), (2.998, 0.9532, 5.067), (2.856, 0.9532, 5.067), (-0.04748, 0.9532, 5.067), (2.238, 0.9532, 5.067), (2.238, -0.9832, 5.067), (1.368, 1.095, 5.067), (2.238, -1.125, 5.067), (1.368, 0.9532, 5.067), (1.368, -0.9832, 5.067)], [], [(16, 19, 3, 2), (8, 11, 7, 6), (20, 23, 5, 4), (12, 15, 1, 0), (31, 20, 4, 13), (27, 26, 65, 61), (19, 18, 62, 48), (47, 38, 69, 67), (17, 29, 12, 0), (42, 31, 13, 37), (4, 5, 14, 13), (36, 39, 15, 12), (2, 3, 10, 9), (32, 35, 11, 8), (32, 8, 30, 40), (40, 30, 31, 42), (2, 9, 28, 16), (16, 28, 29, 17), (5, 23, 52, 53), (44, 26, 27, 46), (18, 1, 55, 62), (11, 35, 57, 50), (24, 25, 60, 64), (46, 27, 61, 71), (8, 6, 21, 30), (30, 21, 20, 31), (6, 7, 22, 21), (21, 22, 23, 20), (0, 1, 18, 17), (17, 18, 19, 16), (24, 45, 47, 25), (45, 44, 46, 47), (38, 14, 58, 69), (10, 3, 49, 56), (28, 41, 43, 29), (41, 40, 42, 43), (9, 33, 41, 28), (33, 32, 40, 41), (9, 10, 34, 33), (33, 34, 35, 32), (13, 14, 38, 37), (37, 38, 39, 36), (29, 43, 36, 12), (43, 42, 37, 36), (44, 45, 66, 70), (47, 46, 39, 38), (61, 62, 55, 54), (52, 60, 58, 53), (71, 61, 54, 59), (68, 56, 65, 70), (51, 50, 64, 63), (63, 64, 60, 52), (56, 49, 48, 65), (65, 48, 62, 61), (50, 57, 66, 64), (57, 68, 70, 66), (60, 67, 69, 58), (3, 19, 48, 49), (39, 46, 71, 59), (34, 10, 56, 68), (14, 5, 53, 58), (45, 24, 64, 66), (1, 15, 54, 55), (35, 34, 68, 57), (15, 39, 59, 54), (22, 7, 51, 63), (25, 47, 67, 60), (7, 11, 50, 51), (26, 44, 70, 65), (23, 22, 63, 52)])
_uv = me_cube_009.uv_layers.new(name='UVMap')
_uv.uv.foreach_set('vector', [0.6911, 0.5017, 0.6911, 0.3272, 0.7028, 0.3272, 0.7028, 0.5017, 0.249, 0.5017, 0.249, 0.3272, 0.2606, 0.3272, 0.2606, 0.5017, 0.7144, 1.95e-08, 0.7144, 0.1745, 0.7028, 0.1745, 0.7028, 1.95e-08, 0.5096, 0.5017, 0.5096, 0.3272, 0.5212, 0.3272, 0.5212, 0.5017, 0.7239, 0.5133, 0.7239, 0.5017, 0.7355, 0.5017, 0.7355, 0.5133, 0.3957, 0.5017, 0.554, 0.5017, 0.554, 0.8289, 0.3957, 0.8289, 0.6911, 0.3272, 0.5328, 0.3272, 0.5328, 0.0, 0.6911, 0.0, 0.9792, 0.8289, 0.9676, 0.8289, 0.9676, 0.5017, 0.9792, 0.5017, 0.7239, 0.7625, 0.7239, 0.7509, 0.7355, 0.7509, 0.7355, 0.7625, 0.7239, 0.5639, 0.7239, 0.5133, 0.7355, 0.5133, 0.7355, 0.5639, 0.2606, 0.5017, 0.2606, 0.3272, 0.2722, 0.3272, 0.2722, 0.5017, 0.3939, 0.5017, 0.3939, 0.3272, 0.5096, 0.3272, 0.5096, 0.5017, 1.462e-07, 0.5017, 9.502e-08, 0.3272, 0.01163, 0.3272, 0.01163, 0.5017, 0.1984, 0.5017, 0.1984, 0.3272, 0.249, 0.3272, 0.249, 0.5017, 0.554, 0.5639, 0.554, 0.5133, 0.5656, 0.5133, 0.5656, 0.5639, 0.5656, 0.5639, 0.5656, 0.5133, 0.7239, 0.5133, 0.7239, 0.5639, 0.554, 0.7625, 0.554, 0.7509, 0.5656, 0.7509, 0.5656, 0.7625, 0.5656, 0.7625, 0.5656, 0.7509, 0.7239, 0.7509, 0.7239, 0.7625, 0.7028, 0.1745, 0.7144, 0.1745, 0.7144, 0.5017, 0.7028, 0.5017, 0.48, 1.0, 0.003891, 1.008, -0.007473, 0.3572, 0.4686, 0.3489, 0.5328, 0.3272, 0.5212, 0.3272, 0.5212, 0.0, 0.5328, 0.0, 0.249, 0.3272, 0.1984, 0.3272, 0.1984, 0.0, 0.249, 3.901e-08, 0.3957, 0.8289, 0.2374, 0.8289, 0.2374, 0.5017, 0.3957, 0.5017, 1.0, 0.3272, 0.8843, 0.3272, 0.8843, 3.901e-08, 1.0, 0.0, 0.554, 0.5133, 0.554, 0.5017, 0.5656, 0.5017, 0.5656, 0.5133, 0.5656, 0.5133, 0.5656, 0.5017, 0.7239, 0.5017, 0.7239, 0.5133, 0.8843, 0.0, 0.8843, 0.1745, 0.8727, 0.1745, 0.8727, 0.0, 0.8727, 0.0, 0.8727, 0.1745, 0.7144, 0.1745, 0.7144, 1.95e-08, 0.5212, 0.5017, 0.5212, 0.3272, 0.5328, 0.3272, 0.5328, 0.5017, 0.5328, 0.5017, 0.5328, 0.3272, 0.6911, 0.3272, 0.6911, 0.5017, 0.9807, 0.9912, 0.7727, 0.9949, 0.7614, 0.3438, 0.9694, 0.3402, 0.7727, 0.9949, 0.48, 1.0, 0.4686, 0.3489, 0.7614, 0.3438, 0.3228, 0.3272, 0.2722, 0.3272, 0.2722, 3.901e-08, 0.3228, 0.0, 0.01163, 0.3272, 9.502e-08, 0.3272, 0.0, 7.802e-08, 0.01163, 7.802e-08, 0.5656, 0.7509, 0.5656, 0.6351, 0.7239, 0.6351, 0.7239, 0.7509, 0.5656, 0.6351, 0.5656, 0.5639, 0.7239, 0.5639, 0.7239, 0.6351, 0.554, 0.7509, 0.554, 0.6351, 0.5656, 0.6351, 0.5656, 0.7509, 0.554, 0.6351, 0.554, 0.5639, 0.5656, 0.5639, 0.5656, 0.6351, 0.01163, 0.5017, 0.01163, 0.3272, 0.1273, 0.3272, 0.1273, 0.5017, 0.1273, 0.5017, 0.1273, 0.3272, 0.1984, 0.3272, 0.1984, 0.5017, 0.2722, 0.5017, 0.2722, 0.3272, 0.3228, 0.3272, 0.3228, 0.5017, 0.3228, 0.5017, 0.3228, 0.3272, 0.3939, 0.3272, 0.3939, 0.5017, 0.7239, 0.7509, 0.7239, 0.6351, 0.7355, 0.6351, 0.7355, 0.7509, 0.7239, 0.6351, 0.7239, 0.5639, 0.7355, 0.5639, 0.7355, 0.6351, 0.1217, 0.8289, 0.05054, 0.8289, 0.05054, 0.5017, 0.1217, 0.5017, 0.7239, 0.7625, 0.7239, 0.8337, 0.7123, 0.8337, 0.7123, 0.7625, 0.7471, 0.7509, 0.7471, 0.7625, 0.7355, 0.7625, 0.7355, 0.7509, 0.7471, 0.5017, 0.7471, 0.5133, 0.7355, 0.5133, 0.7355, 0.5017, 0.7471, 0.6351, 0.7471, 0.7509, 0.7355, 0.7509, 0.7355, 0.6351, 0.9171, 0.6351, 0.9171, 0.7509, 0.9054, 0.7509, 0.9054, 0.6351, 0.9171, 0.5017, 0.9171, 0.5133, 0.9054, 0.5133, 0.9054, 0.5017, 0.9054, 0.5017, 0.9054, 0.5133, 0.7471, 0.5133, 0.7471, 0.5017, 0.9171, 0.7509, 0.9171, 0.7625, 0.9054, 0.7625, 0.9054, 0.7509, 0.9054, 0.7509, 0.9054, 0.7625, 0.7471, 0.7625, 0.7471, 0.7509, 0.9171, 0.5133, 0.9171, 0.5639, 0.9054, 0.5639, 0.9054, 0.5133, 0.9171, 0.5639, 0.9171, 0.6351, 0.9054, 0.6351, 0.9054, 0.5639, 0.7471, 0.5133, 0.7471, 0.5639, 0.7355, 0.5639, 0.7355, 0.5133, 0.7028, 0.3272, 0.6911, 0.3272, 0.6911, 0.0, 0.7028, 0.0, 0.9792, 0.5017, 0.9909, 0.5017, 0.9909, 0.8289, 0.9792, 0.8289, 0.1273, 0.3272, 0.01163, 0.3272, 0.01163, 7.802e-08, 0.1273, 3.901e-08, 0.2722, 0.3272, 0.2606, 0.3272, 0.2606, 3.901e-08, 0.2722, 3.901e-08, 0.05054, 0.8289, 7.796e-08, 0.8289, 0.0, 0.5017, 0.05054, 0.5017, 0.5212, 0.3272, 0.5096, 0.3272, 0.5096, 0.0, 0.5212, 0.0, 0.1984, 0.3272, 0.1273, 0.3272, 0.1273, 3.901e-08, 0.1984, 0.0, 0.5096, 0.3272, 0.3939, 0.3272, 0.3939, 0.0, 0.5096, 0.0, 0.8727, 0.1745, 0.8843, 0.1745, 0.8843, 0.5017, 0.8727, 0.5017, 0.9676, 0.8289, 0.9171, 0.8289, 0.9171, 0.5017, 0.9676, 0.5017, 0.2606, 0.3272, 0.249, 0.3272, 0.249, 3.901e-08, 0.2606, 3.901e-08, 0.2374, 0.8289, 0.1217, 0.8289, 0.1217, 0.5017, 0.2374, 0.5017, 0.7144, 0.1745, 0.8727, 0.1745, 0.8727, 0.5017, 0.7144, 0.5017])
me_cube_009.materials.append(mat_material_002)
me_cube_009.use_remesh_fix_poles = True
me_cube_009.use_remesh_preserve_attributes = False
me_cube_009.use_mirror_vertex_groups = False
me_cube_009.update()
me_cube_010 = bpy.data.meshes.new('Cube.010')
me_cube_010.from_pydata([(-0.1897, -1.125, -1.067), (-0.1897, -1.125, 1.067), (-0.1897, 1.095, -1.067), (-0.1897, 1.095, 1.067), (2.998, -1.125, -1.067), (2.998, -1.125, 1.067), (2.998, 1.095, -1.067), (2.998, 1.095, 1.067), (2.856, 1.095, -1.067), (-0.04748, 1.095, -1.067), (-0.04748, 1.095, 1.067), (2.856, 1.095, 1.067), (-0.04748, -1.125, -1.067), (2.856, -1.125, -1.067), (2.856, -1.125, 1.067), (-0.04748, -1.125, 1.067), (-0.1897, 0.9532, -1.067), (-0.1897, -0.9832, -1.067), (-0.1897, -0.9832, 1.067), (-0.1897, 0.9532, 1.067), (2.998, -0.9832, -1.067), (2.998, 0.9532, -1.067), (2.998, 0.9532, 1.067), (2.998, -0.9832, 1.067), (2.856, 0.9532, 1.067), (2.856, -0.9832, 1.067), (-0.04748, 0.9532, 1.067), (-0.04748, -0.9832, 1.067), (-0.04748, 0.9532, -1.067), (-0.04748, -0.9832, -1.067), (2.856, 0.9532, -1.067), (2.856, -0.9832, -1.067), (1.945, 1.095, -1.067), (1.075, 1.095, -1.067), (1.075, 1.095, 1.067), (1.945, 1.095, 1.067), (1.075, -1.125, -1.067), (1.945, -1.125, -1.067), (1.945, -1.125, 1.067), (1.075, -1.125, 1.067), (1.945, 0.9532, -1.067), (1.075, 0.9532, -1.067), (1.945, -0.9832, -1.067), (1.075, -0.9832, -1.067), (1.075, 0.9532, 1.067), (1.945, 0.9532, 1.067), (1.075, -0.9832, 1.067), (1.945, -0.9832, 1.067), (-0.1897, 0.9532, 5.067), (-0.1897, 1.095, 5.067), (2.856, 1.095, 5.067), (2.998, 1.095, 5.067), (2.998, -0.9832, 5.067), (2.998, -1.125, 5.067), (-0.04748, -1.125, 5.067), (-0.1897, -1.125, 5.067), (-0.04748, 1.095, 5.067), (1.945, 1.095, 5.067), (2.856, -1.125, 5.067), (1.075, -1.125, 5.067), (2.856, -0.9832, 5.067), (-0.04748, -0.9832, 5.067), (-0.1897, -0.9832, 5.067), (2.998, 0.9532, 5.067), (2.856, 0.9532, 5.067), (-0.04748, 0.9532, 5.067), (1.945, 0.9532, 5.067), (1.945, -0.9832, 5.067), (1.075, 1.095, 5.067), (1.945, -1.125, 5.067), (1.075, 0.9532, 5.067), (1.075, -0.9832, 5.067)], [], [(16, 19, 3, 2), (8, 11, 7, 6), (20, 23, 5, 4), (12, 15, 1, 0), (31, 20, 4, 13), (27, 26, 65, 61), (19, 18, 62, 48), (47, 38, 69, 67), (17, 29, 12, 0), (42, 31, 13, 37), (4, 5, 14, 13), (36, 39, 15, 12), (2, 3, 10, 9), (32, 35, 11, 8), (32, 8, 30, 40), (40, 30, 31, 42), (2, 9, 28, 16), (16, 28, 29, 17), (5, 23, 52, 53), (44, 26, 27, 46), (18, 1, 55, 62), (11, 35, 57, 50), (24, 25, 60, 64), (46, 27, 61, 71), (8, 6, 21, 30), (30, 21, 20, 31), (6, 7, 22, 21), (21, 22, 23, 20), (0, 1, 18, 17), (17, 18, 19, 16), (24, 45, 47, 25), (45, 44, 46, 47), (38, 14, 58, 69), (10, 3, 49, 56), (28, 41, 43, 29), (41, 40, 42, 43), (9, 33, 41, 28), (33, 32, 40, 41), (9, 10, 34, 33), (33, 34, 35, 32), (13, 14, 38, 37), (37, 38, 39, 36), (29, 43, 36, 12), (43, 42, 37, 36), (44, 45, 66, 70), (47, 46, 39, 38), (61, 62, 55, 54), (52, 60, 58, 53), (71, 61, 54, 59), (68, 56, 65, 70), (51, 50, 64, 63), (63, 64, 60, 52), (56, 49, 48, 65), (65, 48, 62, 61), (50, 57, 66, 64), (57, 68, 70, 66), (60, 67, 69, 58), (3, 19, 48, 49), (39, 46, 71, 59), (34, 10, 56, 68), (14, 5, 53, 58), (45, 24, 64, 66), (1, 15, 54, 55), (35, 34, 68, 57), (15, 39, 59, 54), (22, 7, 51, 63), (25, 47, 67, 60), (7, 11, 50, 51), (26, 44, 70, 65), (23, 22, 63, 52)])
_uv = me_cube_010.uv_layers.new(name='UVMap')
_uv.uv.foreach_set('vector', [0.6916, 0.5017, 0.6916, 0.3272, 0.7032, 0.3272, 0.7032, 0.5017, 0.5099, 0.5017, 0.5099, 0.3272, 0.5216, 0.3272, 0.5216, 0.5017, 0.7149, 1.95e-08, 0.7149, 0.1745, 0.7032, 0.1745, 0.7032, 1.95e-08, 0.2491, 0.5017, 0.2491, 0.3272, 0.2608, 0.3272, 0.2608, 0.5017, 0.7244, 0.5133, 0.7244, 0.5017, 0.736, 0.5017, 0.736, 0.5133, 0.3959, 0.5017, 0.5543, 0.5017, 0.5543, 0.8289, 0.3959, 0.8289, 0.6916, 0.3272, 0.5332, 0.3272, 0.5332, 0.0, 0.6916, 0.0, 0.9884, 0.3272, 0.9767, 0.3272, 0.9767, 0.0, 0.9884, 0.0, 0.7244, 0.7625, 0.7244, 0.7509, 0.736, 0.7509, 0.736, 0.7625, 0.7244, 0.5878, 0.7244, 0.5133, 0.736, 0.5133, 0.736, 0.5878, 3.901e-08, 0.5017, 3.901e-08, 0.3272, 0.01163, 0.3272, 0.01163, 0.5017, 0.1573, 0.5017, 0.1573, 0.3272, 0.2491, 0.3272, 0.2491, 0.5017, 0.2608, 0.5017, 0.2608, 0.3272, 0.2724, 0.3272, 0.2724, 0.5017, 0.4354, 0.5017, 0.4354, 0.3272, 0.5099, 0.3272, 0.5099, 0.5017, 0.5543, 0.5878, 0.5543, 0.5133, 0.566, 0.5133, 0.566, 0.5878, 0.566, 0.5878, 0.566, 0.5133, 0.7244, 0.5133, 0.7244, 0.5878, 0.5543, 0.7625, 0.5543, 0.7509, 0.566, 0.7509, 0.566, 0.7625, 0.566, 0.7625, 0.566, 0.7509, 0.7244, 0.7509, 0.7244, 0.7625, 0.7032, 0.1745, 0.7149, 0.1745, 0.7149, 0.5017, 0.7032, 0.5017, 0.3965, 0.9923, 0.02091, 0.9923, 0.02091, 0.3444, 0.3965, 0.3444, 0.5332, 0.3272, 0.5216, 0.3272, 0.5216, 0.0, 0.5332, 0.0, 0.5099, 0.3272, 0.4354, 0.3272, 0.4354, 0.0, 0.5099, 3.901e-08, 0.3959, 0.8289, 0.2375, 0.8289, 0.2375, 0.5017, 0.3959, 0.5017, 0.9767, 0.3272, 0.8849, 0.3272, 0.8849, 3.901e-08, 0.9767, 0.0, 0.5543, 0.5133, 0.5543, 0.5017, 0.566, 0.5017, 0.566, 0.5133, 0.566, 0.5133, 0.566, 0.5017, 0.7244, 0.5017, 0.7244, 0.5133, 0.8849, 0.0, 0.8849, 0.1745, 0.8733, 0.1745, 0.8733, 0.0, 0.8733, 0.0, 0.8733, 0.1745, 0.7149, 0.1745, 0.7149, 1.95e-08, 0.5216, 0.5017, 0.5216, 0.3272, 0.5332, 0.3272, 0.5332, 0.5017, 0.5332, 0.5017, 0.5332, 0.3272, 0.6916, 0.3272, 0.6916, 0.5017, 0.9922, 0.9923, 0.6876, 0.9923, 0.6876, 0.3444, 0.9922, 0.3444, 0.6876, 0.9923, 0.3965, 0.9923, 0.3965, 0.3444, 0.6876, 0.3444, 0.08613, 0.3272, 0.01163, 0.3272, 0.01163, 3.901e-08, 0.08613, 0.0, 0.2724, 0.3272, 0.2608, 0.3272, 0.2608, 0.0, 0.2724, 0.0, 0.566, 0.7509, 0.566, 0.659, 0.7244, 0.659, 0.7244, 0.7509, 0.566, 0.659, 0.566, 0.5878, 0.7244, 0.5878, 0.7244, 0.659, 0.5543, 0.7509, 0.5543, 0.659, 0.566, 0.659, 0.566, 0.7509, 0.5543, 0.659, 0.5543, 0.5878, 0.566, 0.5878, 0.566, 0.659, 0.2724, 0.5017, 0.2724, 0.3272, 0.3642, 0.3272, 0.3642, 0.5017, 0.3642, 0.5017, 0.3642, 0.3272, 0.4354, 0.3272, 0.4354, 0.5017, 0.01163, 0.5017, 0.01163, 0.3272, 0.08613, 0.3272, 0.08613, 0.5017, 0.08613, 0.5017, 0.08613, 0.3272, 0.1573, 0.3272, 0.1573, 0.5017, 0.7244, 0.7509, 0.7244, 0.659, 0.736, 0.659, 0.736, 0.7509, 0.7244, 0.659, 0.7244, 0.5878, 0.736, 0.5878, 0.736, 0.659, 0.1457, 0.8289, 0.0745, 0.8289, 0.0745, 0.5017, 0.1457, 0.5017, 0.7244, 0.7625, 0.7244, 0.8337, 0.7127, 0.8337, 0.7127, 0.7625, 0.7476, 0.7509, 0.7476, 0.7625, 0.736, 0.7625, 0.736, 0.7509, 0.7476, 0.5017, 0.7476, 0.5133, 0.736, 0.5133, 0.736, 0.5017, 0.7476, 0.659, 0.7476, 0.7509, 0.736, 0.7509, 0.736, 0.659, 0.9177, 0.659, 0.9177, 0.7509, 0.906, 0.7509, 0.906, 0.659, 0.9177, 0.5017, 0.9177, 0.5133, 0.906, 0.5133, 0.906, 0.5017, 0.906, 0.5017, 0.906, 0.5133, 0.7476, 0.5133, 0.7476, 0.5017, 0.9177, 0.7509, 0.9177, 0.7625, 0.906, 0.7625, 0.906, 0.7509, 0.906, 0.7509, 0.906, 0.7625, 0.7476, 0.7625, 0.7476, 0.7509, 0.9177, 0.5133, 0.9177, 0.5878, 0.906, 0.5878, 0.906, 0.5133, 0.9177, 0.5878, 0.9177, 0.659, 0.906, 0.659, 0.906, 0.5878, 0.7476, 0.5133, 0.7476, 0.5878, 0.736, 0.5878, 0.736, 0.5133, 0.7032, 0.3272, 0.6916, 0.3272, 0.6916, 0.0, 0.7032, 0.0, 0.9884, 0.0, 1.0, 0.0, 1.0, 0.3272, 0.9884, 0.3272, 0.3642, 0.3272, 0.2724, 0.3272, 0.2724, 0.0, 0.3642, 0.0, 0.01163, 0.3272, 3.901e-08, 0.3272, 0.0, 3.901e-08, 0.01163, 3.901e-08, 0.0745, 0.8289, 7.802e-08, 0.8289, 0.0, 0.5017, 0.0745, 0.5017, 0.2608, 0.3272, 0.2491, 0.3272, 0.2491, 0.0, 0.2608, 0.0, 0.4354, 0.3272, 0.3642, 0.3272, 0.3642, 0.0, 0.4354, 0.0, 0.2491, 0.3272, 0.1573, 0.3272, 0.1573, 0.0, 0.2491, 0.0, 0.8733, 0.1745, 0.8849, 0.1745, 0.8849, 0.5017, 0.8733, 0.5017, 0.9177, 0.5017, 0.9922, 0.5017, 0.9922, 0.8289, 0.9177, 0.8289, 0.5216, 0.3272, 0.5099, 0.3272, 0.5099, 3.901e-08, 0.5216, 3.901e-08, 0.2375, 0.8289, 0.1457, 0.8289, 0.1457, 0.5017, 0.2375, 0.5017, 0.7149, 0.1745, 0.8733, 0.1745, 0.8733, 0.5017, 0.7149, 0.5017])
me_cube_010.materials.append(mat_material_002)
me_cube_010.use_remesh_fix_poles = True
me_cube_010.use_remesh_preserve_attributes = False
me_cube_010.use_mirror_vertex_groups = False
me_cube_010.update()
me_cube_014 = bpy.data.meshes.new('Cube.014')
me_cube_014.from_pydata([(-1.3, -0.6782, -4.935), (-1.3, -0.6782, 1.0), (-1.3, 0.5447, -4.935), (-1.3, 0.5447, 1.0), (1.3, -0.6782, -4.935), (1.3, -0.6782, 1.0), (1.3, 0.5447, -4.935), (1.3, 0.5447, 1.0)], [], [(0, 1, 3, 2), (2, 3, 7, 6), (6, 7, 5, 4), (4, 5, 1, 0), (2, 6, 4, 0), (7, 3, 1, 5)])
_uv = me_cube_014.uv_layers.new(name='UVMap')
_uv.uv.foreach_set('vector', [0.6801, 0.6954, 0.6801, 0.0, 0.8401, 0.0, 0.8401, 0.6954, 0.3401, 0.6954, 0.3401, 0.0, 0.6801, 2.794e-08, 0.6801, 0.6954, 1.091, -0.3942, 1.091, 1.09, 0.7494, 1.09, 0.7494, -0.3942, 7.796e-08, 0.6954, 0.0, 2.794e-08, 0.3401, 0.0, 0.3401, 0.6954, 0.1599, 1.0, 0.1599, 0.6954, 0.3199, 0.6954, 0.3199, 1.0, 0.1599, 0.6954, 0.1599, 1.0, 6.237e-08, 1.0, 0.0, 0.6954])
me_cube_014.materials.append(mat_material_002)
me_cube_014.use_remesh_fix_poles = True
me_cube_014.use_remesh_preserve_attributes = False
me_cube_014.use_mirror_vertex_groups = False
me_cube_014.update()
me_cube_015 = bpy.data.meshes.new('Cube.015')
me_cube_015.from_pydata([(-1.3, -0.6895, -4.935), (-1.3, -0.6895, -0.5128), (-1.3, 0.5334, -4.935), (-1.3, 0.5334, -0.5128), (1.3, -0.6895, -4.935), (1.3, -0.6895, -0.5128), (1.3, 0.5334, -4.935), (1.3, 0.5334, -0.5128)], [], [(0, 1, 3, 2), (2, 3, 7, 6), (6, 7, 5, 4), (4, 5, 1, 0), (2, 6, 4, 0), (7, 3, 1, 5)])
_uv = me_cube_015.uv_layers.new(name='UVMap')
_uv.uv.foreach_set('vector', [0.6801, 0.6297, 0.6801, 3.395e-08, 0.8401, 0.0, 0.8401, 0.6297, 0.3401, 0.6297, 0.3401, 0.0, 0.6801, 2.546e-08, 0.6801, 0.6297, 1.0, 0.0, 1.0, 0.6297, 0.8401, 0.6297, 0.8401, 0.0, 6.237e-08, 0.6297, 0.0, 3.395e-08, 0.3401, 0.0, 0.3401, 0.6297, 0.1599, 1.0, 0.1599, 0.6297, 0.3199, 0.6297, 0.3199, 1.0, 0.1599, 0.6297, 0.1599, 1.0, 6.237e-08, 1.0, 0.0, 0.6297])
me_cube_015.materials.append(mat_material_002)
me_cube_015.use_remesh_fix_poles = True
me_cube_015.use_remesh_preserve_attributes = False
me_cube_015.use_mirror_vertex_groups = False
me_cube_015.update()
me_cube_017 = bpy.data.meshes.new('Cube.017')
me_cube_017.from_pydata([(-4.794, -0.6895, -4.935), (-4.794, -0.6895, -1.996), (-4.794, 0.9809, -4.935), (-4.794, 0.9809, -1.996), (1.387, -0.6895, -4.935), (1.387, -0.6895, -1.996), (1.387, 0.9809, -4.935), (1.387, 0.9809, -1.996)], [], [(0, 1, 3, 2), (2, 3, 7, 6), (6, 7, 5, 4), (4, 5, 1, 0), (2, 6, 4, 0), (7, 3, 1, 5)])
_uv = me_cube_017.uv_layers.new(name='UVMap')
_uv.uv.foreach_set('vector', [0.01663, 1.237, 0.01663, 0.1126, 0.649, 0.1126, 0.649, 1.237, 0.3188, 0.0, 0.6376, 0.0, 0.6376, 0.6777, 0.3188, 0.6777, 0.3624, 0.6777, 0.3624, 1.0, 0.1812, 1.0, 0.1812, 0.6777, 0.3188, 0.6777, 6.466e-08, 0.6777, 0.0, 1.046e-07, 0.3188, 0.0, 0.6376, 0.6777, 0.6376, 0.0, 0.8188, 6.536e-08, 0.8188, 0.6777, 1.0, 0.0, 1.0, 0.6777, 0.8188, 0.6777, 0.8188, 1.307e-08])
me_cube_017.materials.append(mat_material_002)
me_cube_017.use_remesh_fix_poles = True
me_cube_017.use_remesh_preserve_attributes = False
me_cube_017.use_mirror_vertex_groups = False
me_cube_017.update()
me_cube_018 = bpy.data.meshes.new('Cube.018')
me_cube_018.from_pydata([(-4.956, -3.886, -4.935), (-4.956, -3.886, -3.535), (-4.956, -0.09852, -4.935), (-4.956, -0.09852, -3.535), (1.387, -3.886, -4.935), (1.387, -3.886, -3.535), (1.387, -0.09852, -4.935), (1.387, -0.09852, -3.535)], [], [(0, 1, 3, 2), (2, 3, 7, 6), (6, 7, 5, 4), (4, 5, 1, 0), (2, 6, 4, 0), (7, 3, 1, 5)])
_uv = me_cube_018.uv_layers.new(name='UVMap')
_uv.uv.foreach_set('vector', [0.4719, 0.6671, 0.4719, 0.959, -0.337, 0.959, -0.337, 0.6671, -0.00575, 0.7115, -0.00575, 0.4966, 0.9917, 0.4966, 0.9917, 0.7115, 0.56, 0.684, 0.56, 0.9421, -0.1554, 0.9421, -0.1554, 0.684, 1.0, 0.6261, 0.8651, 0.6261, 0.8651, 0.0, 1.0, 0.0, 0.3651, 0.6261, 0.3651, 0.0, 0.7302, 5.884e-08, 0.7302, 0.6261, 2.169e-07, 0.6261, 0.0, 1.412e-07, 0.3651, 0.0, 0.3651, 0.6261])
me_cube_018.materials.append(mat_material_002)
me_cube_018.use_remesh_fix_poles = True
me_cube_018.use_remesh_preserve_attributes = False
me_cube_018.use_mirror_vertex_groups = False
me_cube_018.update()
me_icosphere = bpy.data.meshes.new('Icosphere')
me_icosphere.from_pydata([(0.0, 0.0, -1.0), (0.7236, -0.5257, -0.4472), (-0.2764, -0.8506, -0.4472), (-0.8944, 0.0, -0.4472), (-0.2764, 0.8506, -0.4472), (0.7236, 0.5257, -0.4472), (0.2764, -0.8506, 0.4472), (-0.7236, -0.5257, 0.4472), (-0.7236, 0.5257, 0.4472), (0.2764, 0.8506, 0.4472), (0.8944, 0.0, 0.4472), (0.0, 0.0, 1.0)], [], [(0, 1, 2), (1, 0, 5), (0, 2, 3), (0, 3, 4), (0, 4, 5), (1, 5, 10), (2, 1, 6), (3, 2, 7), (4, 3, 8), (5, 4, 9), (1, 10, 6), (2, 6, 7), (3, 7, 8), (4, 8, 9), (5, 9, 10), (6, 10, 11), (7, 6, 11), (8, 7, 11), (9, 8, 11), (10, 9, 11)])
_uv = me_icosphere.uv_layers.new(name='UVMap')
_uv.uv.foreach_set('vector', [0.8182, 0.0, 0.7273, 0.1575, 0.9091, 0.1575, 0.7273, 0.1575, 0.6364, 0.0, 0.5455, 0.1575, 0.09091, 0.0, 0.0, 0.1575, 0.1818, 0.1575, 0.2727, 0.0, 0.1818, 0.1575, 0.3636, 0.1575, 0.4545, 0.0, 0.3636, 0.1575, 0.5455, 0.1575, 0.7273, 0.1575, 0.5455, 0.1575, 0.6364, 0.3149, 0.9091, 0.1575, 0.7273, 0.1575, 0.8182, 0.3149, 0.1818, 0.1575, 0.0, 0.1575, 0.09091, 0.3149, 0.3636, 0.1575, 0.1818, 0.1575, 0.2727, 0.3149, 0.5455, 0.1575, 0.3636, 0.1575, 0.4545, 0.3149, 0.7273, 0.1575, 0.6364, 0.3149, 0.8182, 0.3149, 0.9091, 0.1575, 0.8182, 0.3149, 1.0, 0.3149, 0.1818, 0.1575, 0.09091, 0.3149, 0.2727, 0.3149, 0.3636, 0.1575, 0.2727, 0.3149, 0.4545, 0.3149, 0.5455, 0.1575, 0.4545, 0.3149, 0.6364, 0.3149, 0.8182, 0.3149, 0.6364, 0.3149, 0.7273, 0.4724, 1.0, 0.3149, 0.8182, 0.3149, 0.9091, 0.4724, 0.2727, 0.3149, 0.09091, 0.3149, 0.1818, 0.4724, 0.4545, 0.3149, 0.2727, 0.3149, 0.3636, 0.4724, 0.6364, 0.3149, 0.4545, 0.3149, 0.5455, 0.4724])
me_icosphere.materials.append(mat_material_002)
me_icosphere.use_remesh_fix_poles = True
me_icosphere.use_remesh_preserve_attributes = False
me_icosphere.use_mirror_vertex_groups = False
me_icosphere.update()
me_plane = bpy.data.meshes.new('Plane')
me_plane.from_pydata([(-1.241, -1.241, 0.0), (1.241, -1.241, 0.0), (-1.241, 1.241, 0.0), (1.241, 1.241, 0.0)], [], [(0, 1, 3, 2)])
_uv = me_plane.uv_layers.new(name='UVMap')
_uv.uv.foreach_set('vector', [0.0, 0.0, 1.0, 0.0, 1.0, 1.0, 0.0, 1.0])
me_plane.materials.append(mat_material_001)
me_plane.use_remesh_fix_poles = True
me_plane.use_remesh_preserve_attributes = False
me_plane.use_mirror_vertex_groups = False
me_plane.update()
me_cube_001 = bpy.data.meshes.new('Cube.001')
me_cube_001.from_pydata([(-0.9719, -1.16, -0.7889), (-0.9719, -1.16, 0.7889), (-0.9719, 1.16, -0.7889), (-0.9719, 1.16, 0.7889), (0.9719, -1.16, -0.7889), (0.9719, -1.16, 0.7889), (0.9719, 1.16, -0.7889), (0.9719, 1.16, 0.7889)], [], [(0, 1, 3, 2), (2, 3, 7, 6), (6, 7, 5, 4), (4, 5, 1, 0), (2, 6, 4, 0), (7, 3, 1, 5)])
_uv = me_cube_001.uv_layers.new(name='UVMap')
_uv.uv.foreach_set('vector', [0.375, 0.0, 0.625, 0.0, 0.625, 0.25, 0.375, 0.25, 0.375, 0.25, 0.625, 0.25, 0.625, 0.5, 0.375, 0.5, 0.375, 0.5, 0.625, 0.5, 0.625, 0.75, 0.375, 0.75, 0.375, 0.75, 0.625, 0.75, 0.625, 1.0, 0.375, 1.0, 0.125, 0.5, 0.375, 0.5, 0.375, 0.75, 0.125, 0.75, 0.625, 0.5, 0.875, 0.5, 0.875, 0.75, 0.625, 0.75])
me_cube_001.materials.append(mat_material_003)
me_cube_001.use_remesh_fix_poles = True
me_cube_001.use_remesh_preserve_attributes = False
me_cube_001.use_mirror_vertex_groups = False
me_cube_001.update()
me_cube_002 = bpy.data.meshes.new('Cube.002')
me_cube_002.from_pydata([(-1.0, -1.0, -1.0), (-1.0, -1.0, 1.588), (-1.0, 1.0, -1.0), (-1.0, 1.0, 1.588), (1.0, -1.0, -1.0), (1.0, -1.0, 1.588), (1.0, 1.0, -1.0), (1.0, 1.0, 1.588)], [], [(0, 1, 3, 2), (2, 3, 7, 6), (6, 7, 5, 4), (4, 5, 1, 0), (2, 6, 4, 0), (7, 3, 1, 5)])
_uv = me_cube_002.uv_layers.new(name='UVMap')
_uv.uv.foreach_set('vector', [0.375, 0.0, 0.625, 0.0, 0.625, 0.25, 0.375, 0.25, 0.375, 0.25, 0.625, 0.25, 0.625, 0.5, 0.375, 0.5, 0.375, 0.5, 0.625, 0.5, 0.625, 0.75, 0.375, 0.75, 0.375, 0.75, 0.625, 0.75, 0.625, 1.0, 0.375, 1.0, 0.125, 0.5, 0.375, 0.5, 0.375, 0.75, 0.125, 0.75, 0.625, 0.5, 0.875, 0.5, 0.875, 0.75, 0.625, 0.75])
me_cube_002.use_remesh_fix_poles = True
me_cube_002.use_remesh_preserve_attributes = False
me_cube_002.use_mirror_vertex_groups = False
me_cube_002.update()

# ---- objects
ob_bubble = bpy.data.objects.new('bubble', me_icosphere_001)
ob_camera = bpy.data.objects.new('Camera', cam_camera_001)
ob_cube = bpy.data.objects.new('Cube', me_cube_006)
ob_cube_001 = bpy.data.objects.new('Cube.001', me_cube_007)
ob_cube_002 = bpy.data.objects.new('Cube.002', me_cube_008)
ob_cube_003 = bpy.data.objects.new('Cube.003', me_cube_009)
ob_cube_004 = bpy.data.objects.new('Cube.004', me_cube_010)
ob_cube_008 = bpy.data.objects.new('Cube.008', me_cube_014)
ob_cube_009 = bpy.data.objects.new('Cube.009', me_cube_015)
ob_cube_011 = bpy.data.objects.new('Cube.011', me_cube_017)
ob_cube_012 = bpy.data.objects.new('Cube.012', me_cube_018)
ob_foam = bpy.data.objects.new('foam', me_icosphere)
ob_plane = bpy.data.objects.new('Plane', me_plane)
ob_sun = bpy.data.objects.new('Sun', light_sun)
ob_cube_005 = bpy.data.objects.new('Cube.005', me_cube_001)
ob_cube_006 = bpy.data.objects.new('Cube.006', me_cube_002)

# ---- transforms, parenting, visibility, modifiers, constraints
ob_bubble.location = (9.591, -1.088, 1.759)
ob_bubble.scale = (0.03686, 0.03686, 0.03686)
ob_bubble.lineart.crease_threshold = 0.0
ob_camera.location = (8.107, -4.763, 5.005)
ob_camera.rotation_euler = (1.187, -4.375e-06, 1.025)
ob_camera.scale = (1.0, 1.0, 1.0)
ob_camera.lineart.crease_threshold = 0.0
ob_cube.location = (-0.8715, 1.074, 2.176)
ob_cube.scale = (0.712, 0.712, 0.0712)
ob_cube.lineart.crease_threshold = 0.0
_m = ob_cube.modifiers.new('Bevel', 'BEVEL')
_m.width = 0.03
_m.width_pct = 0.03
_m.limit_method = 'NONE'
_m = ob_cube.modifiers.new('Fluid', 'FLUID')
_m.fluid_type = 'EFFECTOR'
ob_cube_001.location = (-0.5615, -0.529, 0.05508)
ob_cube_001.scale = (0.712, 0.712, 0.0712)
ob_cube_001.lineart.crease_threshold = 0.0
_m = ob_cube_001.modifiers.new('Bevel', 'BEVEL')
_m.width = 0.03
_m.width_pct = 0.03
_m.limit_method = 'NONE'
_m = ob_cube_001.modifiers.new('Fluid', 'FLUID')
_m.fluid_type = 'EFFECTOR'
ob_cube_002.location = (-0.8715, 0.3647, 1.646)
ob_cube_002.rotation_euler = (0.0, -0.0, 1.571)
ob_cube_002.scale = (0.712, 0.712, 0.0712)
ob_cube_002.lineart.crease_threshold = 0.0
_m = ob_cube_002.modifiers.new('Bevel', 'BEVEL')
_m.width = 0.03
_m.width_pct = 0.03
_m.limit_method = 'NONE'
_m = ob_cube_002.modifiers.new('Fluid', 'FLUID')
_m.fluid_type = 'EFFECTOR'
ob_cube_003.location = (-0.8715, 0.3647, 1.113)
ob_cube_003.rotation_euler = (7.566e-05, 0.0001584, 3.205e-06)
ob_cube_003.scale = (0.7849, 0.712, 0.0712)
ob_cube_003.lineart.crease_threshold = 0.0
_m = ob_cube_003.modifiers.new('Bevel', 'BEVEL')
_m.width = 0.03
_m.width_pct = 0.03
_m.limit_method = 'NONE'
_m = ob_cube_003.modifiers.new('Fluid', 'FLUID')
_m.fluid_type = 'EFFECTOR'
ob_cube_004.location = (-1.034, -0.6535, 0.5635)
ob_cube_004.rotation_euler = (0.0, -0.0, -1.192e-07)
ob_cube_004.scale = (0.7849, 0.712, 0.0712)
ob_cube_004.lineart.crease_threshold = 0.0
_m = ob_cube_004.modifiers.new('Bevel', 'BEVEL')
_m.width = 0.03
_m.width_pct = 0.03
_m.limit_method = 'NONE'
_m = ob_cube_004.modifiers.new('Fluid', 'FLUID')
_m.fluid_type = 'EFFECTOR'
ob_cube_008.location = (-0.8715, 1.59, 1.743)
ob_cube_008.scale = (0.356, 0.356, 0.356)
ob_cube_008.lineart.crease_threshold = 0.0
_m = ob_cube_008.modifiers.new('Bevel', 'BEVEL')
_m.width = 0.03
_m.width_pct = 0.03
_m.limit_method = 'NONE'
_m = ob_cube_008.modifiers.new('Fluid', 'FLUID')
_m.fluid_type = 'EFFECTOR'
ob_cube_009.location = (-1.4, 0.3253, 1.752)
ob_cube_009.rotation_euler = (0.0, -0.0, -1.571)
ob_cube_009.scale = (0.356, 0.356, 0.356)
ob_cube_009.lineart.crease_threshold = 0.0
_m = ob_cube_009.modifiers.new('Bevel', 'BEVEL')
_m.width = 0.03
_m.width_pct = 0.03
_m.limit_method = 'NONE'
_m = ob_cube_009.modifiers.new('Fluid', 'FLUID')
_m.fluid_type = 'EFFECTOR'
ob_cube_011.location = (-0.3915, 0.8943, 1.752)
ob_cube_011.rotation_euler = (0.0, 0.0, -3.142)
ob_cube_011.scale = (0.356, 0.356, 0.356)
ob_cube_011.lineart.crease_threshold = 0.0
_m = ob_cube_011.modifiers.new('Bevel', 'BEVEL')
_m.width = 0.03
_m.width_pct = 0.03
_m.limit_method = 'NONE'
_m = ob_cube_011.modifiers.new('Fluid', 'FLUID')
_m.fluid_type = 'EFFECTOR'
ob_cube_012.location = (-0.5727, -1.381, 1.747)
ob_cube_012.rotation_euler = (0.0, 0.0, -3.142)
ob_cube_012.scale = (0.356, 0.356, 0.356)
ob_cube_012.lineart.crease_threshold = 0.0
_m = ob_cube_012.modifiers.new('Bevel', 'BEVEL')
_m.width = 0.03
_m.width_pct = 0.03
_m.limit_method = 'NONE'
_m = ob_cube_012.modifiers.new('Fluid', 'FLUID')
_m.fluid_type = 'EFFECTOR'
ob_foam.location = (9.579, -1.068, 1.83)
ob_foam.scale = (0.03686, 0.03686, 0.03686)
ob_foam.lineart.crease_threshold = 0.0
ob_plane.location = (0.7221, -1.474, -0.02321)
ob_plane.scale = (4.618, 4.618, 4.618)
ob_plane.lineart.crease_threshold = 0.0
ob_sun.location = (6.042, -6.703, 9.3)
ob_sun.rotation_euler = (0.7472, 0.4244, 0.1835)
ob_sun.lineart.crease_threshold = 0.0
ob_cube_005.location = (-0.08506, -0.07208, 1.299)
ob_cube_005.scale = (1.679, 1.707, 1.679)
ob_cube_005.display_type = 'SOLID'
ob_cube_005.lineart.crease_threshold = 0.0
_m = ob_cube_005.modifiers.new('Fluid', 'FLUID')
_m.fluid_type = 'DOMAIN'
_m = ob_cube_005.modifiers.new('Liquid Particle System', 'PARTICLE_SYSTEM')
ob_cube_006.location = (-0.8829, 1.073, 2.31)
ob_cube_006.scale = (0.3981, 0.3981, 0.05583)
ob_cube_006.display_type = 'WIRE'
ob_cube_006.lineart.crease_threshold = 0.0
_m = ob_cube_006.modifiers.new('Fluid', 'FLUID')
_m.fluid_type = 'FLOW'

# ---- collection membership
col_collection.objects.link(ob_bubble)
col_collection.objects.link(ob_camera)
col_collection.objects.link(ob_cube)
col_collection.objects.link(ob_cube_001)
col_collection.objects.link(ob_cube_002)
col_collection.objects.link(ob_cube_003)
col_collection.objects.link(ob_cube_004)
col_collection.objects.link(ob_cube_008)
col_collection.objects.link(ob_cube_009)
col_collection.objects.link(ob_cube_011)
col_collection.objects.link(ob_cube_012)
col_collection.objects.link(ob_foam)
col_collection.objects.link(ob_plane)
col_collection.objects.link(ob_sun)
col_collection.objects.link(ob_cube_005)
col_collection.objects.link(ob_cube_006)

# ---- scene / render settings (as saved in the file)
scene.camera = ob_camera
scene.frame_start = 353; scene.frame_end = 400; scene.frame_set(179)
scene.render.engine = 'CYCLES'
scene.render.image_settings.file_format = 'JPEG'
scene.render.image_settings.color_mode = 'RGB'
scene.render.image_settings.quality = 100
scene.render.resolution_percentage = 80
scene.render.use_border = True
scene.cycles.use_denoising = False
scene.cycles.samples = 62
scene.cycles.sampling_pattern = 'TABULATED_SOBOL'
scene.cycles.use_adaptive_sampling = False
scene.cycles.use_light_tree = False
scene.view_settings.view_transform = 'Filmic'
bpy.context.view_layer.update()
